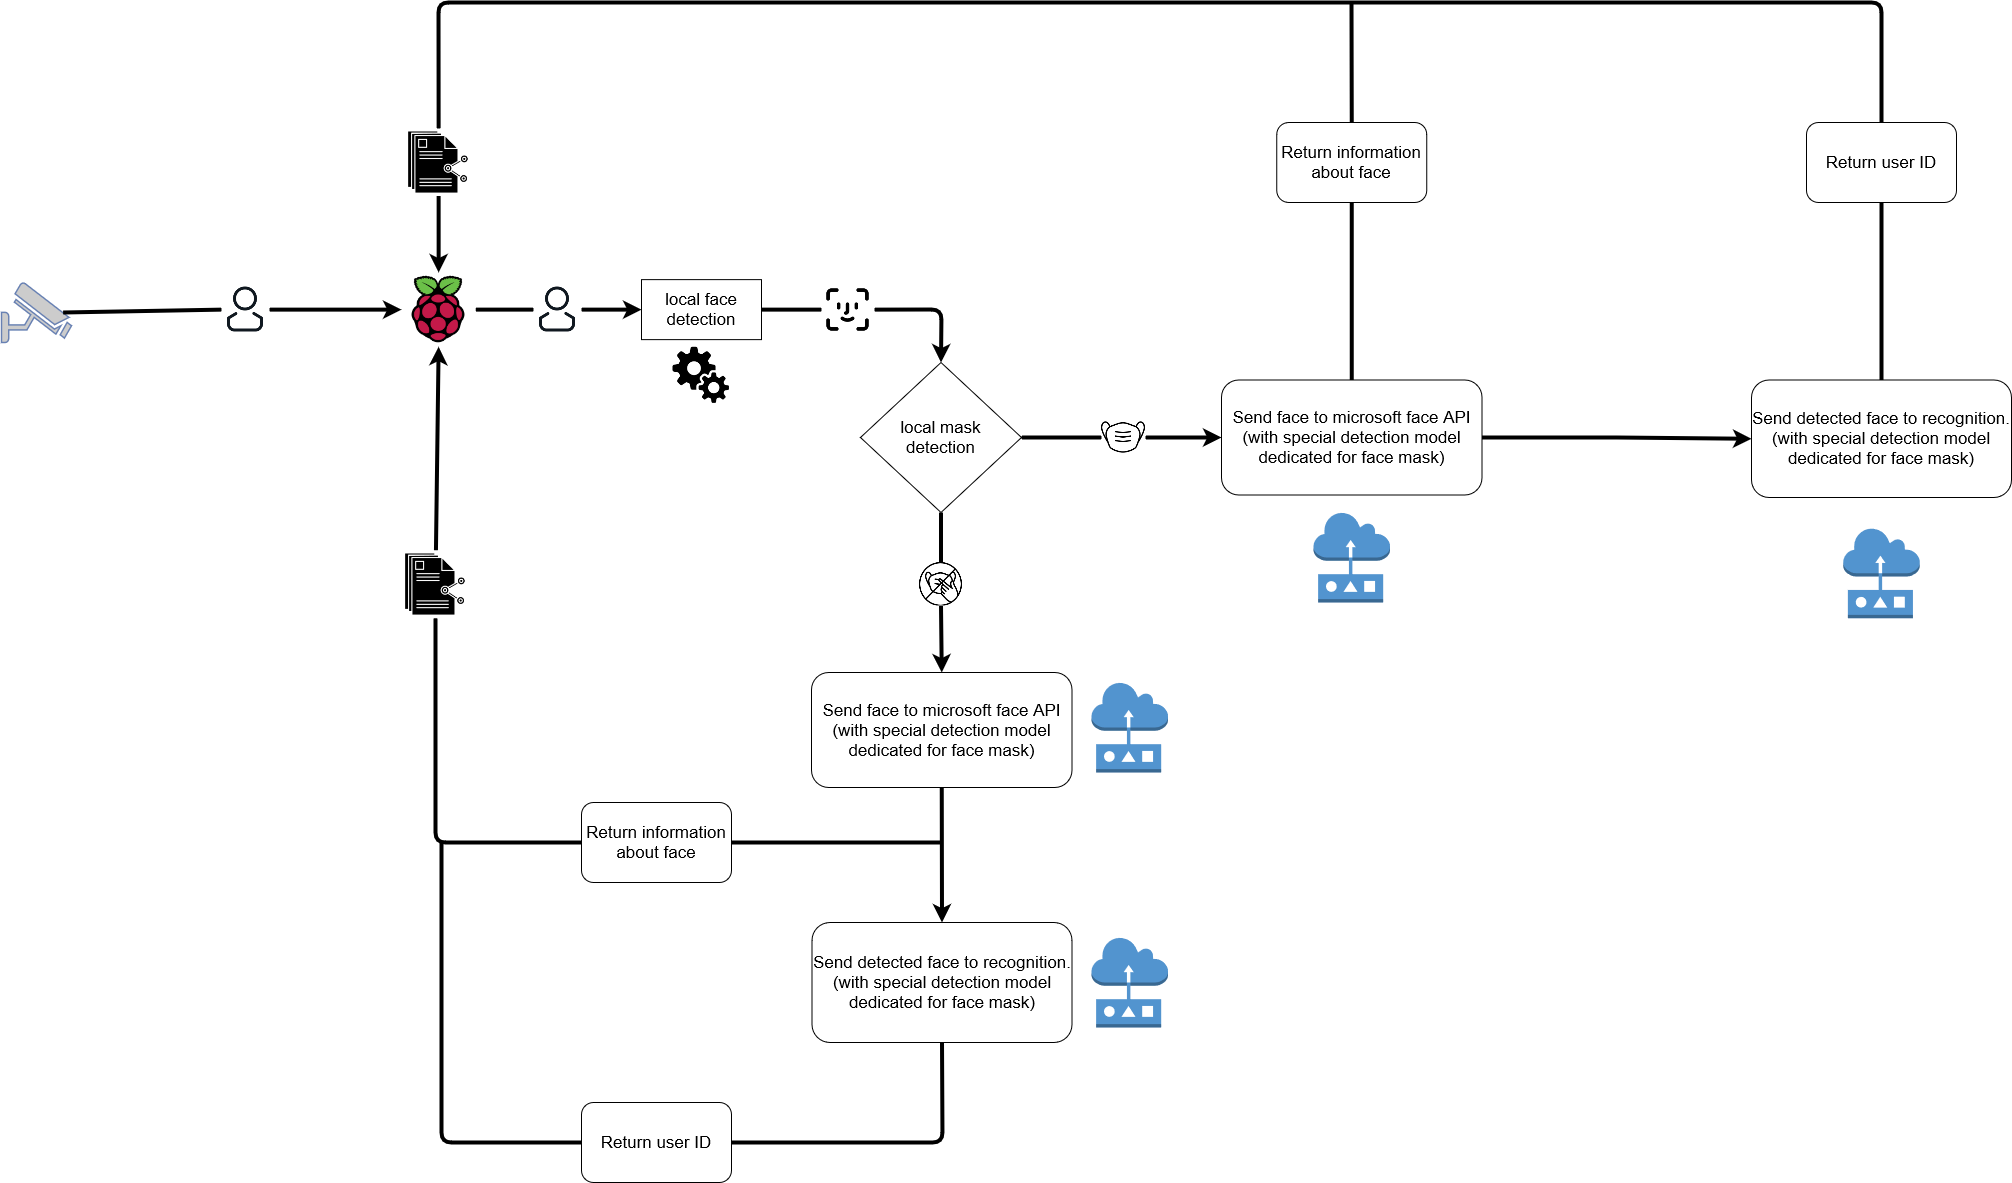

The diagram above was exported from draw.io. Its source (the exported page's mxGraphModel, read from the mxfile embedded in the PNG):
<mxGraphModel dx="2630" dy="1227" grid="1" gridSize="10" guides="1" tooltips="1" connect="1" arrows="1" fold="1" page="1" pageScale="1" pageWidth="827" pageHeight="1169" math="0" shadow="0">
  <root>
    <mxCell id="0" />
    <mxCell id="1" parent="0" />
    <mxCell id="m5FPX9_LH90ZPEBSCjIP-3" value="" style="shape=image;html=1;verticalAlign=top;verticalLabelPosition=bottom;labelBackgroundColor=#ffffff;imageAspect=0;aspect=fixed;image=https://cdn4.iconfinder.com/data/icons/logos-and-brands/512/272_Raspberry_Pi_logo-128.png" parent="1" vertex="1">
      <mxGeometry x="-20" y="450" width="74.25" height="74.25" as="geometry" />
    </mxCell>
    <mxCell id="m5FPX9_LH90ZPEBSCjIP-4" value="" style="fontColor=#0066CC;verticalAlign=top;verticalLabelPosition=bottom;labelPosition=center;align=center;html=1;outlineConnect=0;fillColor=#CCCCCC;strokeColor=#6881B3;gradientColor=none;gradientDirection=north;strokeWidth=2;shape=mxgraph.networks.security_camera;" parent="1" vertex="1">
      <mxGeometry x="-420" y="460" width="70" height="60" as="geometry" />
    </mxCell>
    <mxCell id="m5FPX9_LH90ZPEBSCjIP-8" value="" style="endArrow=classic;html=1;entryX=0;entryY=0.5;entryDx=0;entryDy=0;jumpSize=6;strokeWidth=4;exitX=1;exitY=0.5;exitDx=0;exitDy=0;startArrow=none;" parent="1" source="m5FPX9_LH90ZPEBSCjIP-37" target="m5FPX9_LH90ZPEBSCjIP-3" edge="1">
      <mxGeometry width="50" height="50" relative="1" as="geometry">
        <mxPoint x="190" y="320" as="sourcePoint" />
        <mxPoint x="440" y="410" as="targetPoint" />
      </mxGeometry>
    </mxCell>
    <mxCell id="m5FPX9_LH90ZPEBSCjIP-9" value="" style="shape=image;html=1;verticalAlign=top;verticalLabelPosition=bottom;labelBackgroundColor=#ffffff;imageAspect=0;aspect=fixed;image=https://cdn4.iconfinder.com/data/icons/business-solid-the-capitalism/64/Processing-128.png" parent="1" vertex="1">
      <mxGeometry x="251" y="524.25" width="58" height="58" as="geometry" />
    </mxCell>
    <mxCell id="m5FPX9_LH90ZPEBSCjIP-11" value="&lt;font style=&quot;font-size: 17px&quot;&gt;local &lt;font style=&quot;font-size: 17px&quot;&gt;face detection&lt;br&gt;&lt;/font&gt;&lt;/font&gt;" style="rounded=0;whiteSpace=wrap;html=1;" parent="1" vertex="1">
      <mxGeometry x="220" y="457.13" width="120" height="60" as="geometry" />
    </mxCell>
    <mxCell id="m5FPX9_LH90ZPEBSCjIP-12" value="" style="endArrow=classic;html=1;strokeWidth=4;exitX=1;exitY=0.5;exitDx=0;exitDy=0;entryX=0;entryY=0.5;entryDx=0;entryDy=0;startArrow=none;" parent="1" source="m5FPX9_LH90ZPEBSCjIP-38" target="m5FPX9_LH90ZPEBSCjIP-11" edge="1">
      <mxGeometry width="50" height="50" relative="1" as="geometry">
        <mxPoint x="390" y="460" as="sourcePoint" />
        <mxPoint x="440" y="410" as="targetPoint" />
      </mxGeometry>
    </mxCell>
    <mxCell id="m5FPX9_LH90ZPEBSCjIP-13" value="" style="endArrow=classic;html=1;strokeWidth=4;exitX=1;exitY=0.5;exitDx=0;exitDy=0;entryX=0.5;entryY=0;entryDx=0;entryDy=0;startArrow=none;" parent="1" source="m5FPX9_LH90ZPEBSCjIP-7" target="m5FPX9_LH90ZPEBSCjIP-18" edge="1">
      <mxGeometry width="50" height="50" relative="1" as="geometry">
        <mxPoint x="390" y="460" as="sourcePoint" />
        <mxPoint x="530" y="487" as="targetPoint" />
        <Array as="points">
          <mxPoint x="520" y="487" />
        </Array>
      </mxGeometry>
    </mxCell>
    <mxCell id="m5FPX9_LH90ZPEBSCjIP-16" value="" style="endArrow=classic;html=1;strokeWidth=4;exitX=1;exitY=0.5;exitDx=0;exitDy=0;entryX=0;entryY=0.5;entryDx=0;entryDy=0;startArrow=none;" parent="1" source="m5FPX9_LH90ZPEBSCjIP-14" target="m5FPX9_LH90ZPEBSCjIP-25" edge="1">
      <mxGeometry width="50" height="50" relative="1" as="geometry">
        <mxPoint x="610" y="617.1300000000001" as="sourcePoint" />
        <mxPoint x="750" y="615" as="targetPoint" />
      </mxGeometry>
    </mxCell>
    <mxCell id="m5FPX9_LH90ZPEBSCjIP-18" value="&lt;font style=&quot;font-size: 17px&quot;&gt;local mask &lt;br&gt;&lt;/font&gt;&lt;div&gt;&lt;font style=&quot;font-size: 17px&quot;&gt;detection&lt;/font&gt;&lt;/div&gt;" style="rhombus;whiteSpace=wrap;html=1;" parent="1" vertex="1">
      <mxGeometry x="439" y="540" width="161" height="150" as="geometry" />
    </mxCell>
    <mxCell id="m5FPX9_LH90ZPEBSCjIP-20" value="" style="endArrow=classic;html=1;strokeWidth=4;exitX=0.5;exitY=1;exitDx=0;exitDy=0;entryX=0.5;entryY=0;entryDx=0;entryDy=0;startArrow=none;" parent="1" source="m5FPX9_LH90ZPEBSCjIP-19" target="m5FPX9_LH90ZPEBSCjIP-23" edge="1">
      <mxGeometry width="50" height="50" relative="1" as="geometry">
        <mxPoint x="390" y="490" as="sourcePoint" />
        <mxPoint x="520" y="850" as="targetPoint" />
      </mxGeometry>
    </mxCell>
    <mxCell id="m5FPX9_LH90ZPEBSCjIP-21" value="" style="outlineConnect=0;dashed=0;verticalLabelPosition=bottom;verticalAlign=top;align=center;html=1;shape=mxgraph.aws3.sensor;fillColor=#5294CF;gradientColor=none;" parent="1" vertex="1">
      <mxGeometry x="670" y="860" width="76.5" height="90" as="geometry" />
    </mxCell>
    <mxCell id="m5FPX9_LH90ZPEBSCjIP-23" value="&lt;font style=&quot;font-size: 17px&quot;&gt;Send face to microsoft face API&lt;/font&gt;&lt;div style=&quot;font-size: 17px&quot;&gt;&lt;font style=&quot;font-size: 17px&quot;&gt;(with special detection model dedicated for face mask)&lt;/font&gt;&lt;/div&gt;" style="rounded=1;whiteSpace=wrap;html=1;" parent="1" vertex="1">
      <mxGeometry x="390" y="850" width="260.5" height="115" as="geometry" />
    </mxCell>
    <mxCell id="m5FPX9_LH90ZPEBSCjIP-61" style="edgeStyle=orthogonalEdgeStyle;rounded=0;jumpSize=6;orthogonalLoop=1;jettySize=auto;html=1;strokeWidth=4;" parent="1" source="m5FPX9_LH90ZPEBSCjIP-25" target="m5FPX9_LH90ZPEBSCjIP-60" edge="1">
      <mxGeometry relative="1" as="geometry" />
    </mxCell>
    <mxCell id="m5FPX9_LH90ZPEBSCjIP-25" value="&lt;font style=&quot;font-size: 17px&quot;&gt;Send face to microsoft face API&lt;/font&gt;&lt;div style=&quot;font-size: 17px&quot;&gt;&lt;font style=&quot;font-size: 17px&quot;&gt;(with special detection model dedicated for face mask)&lt;/font&gt;&lt;/div&gt;" style="rounded=1;whiteSpace=wrap;html=1;" parent="1" vertex="1">
      <mxGeometry x="800" y="557.5" width="260.5" height="115" as="geometry" />
    </mxCell>
    <mxCell id="m5FPX9_LH90ZPEBSCjIP-26" value="" style="outlineConnect=0;dashed=0;verticalLabelPosition=bottom;verticalAlign=top;align=center;html=1;shape=mxgraph.aws3.sensor;fillColor=#5294CF;gradientColor=none;" parent="1" vertex="1">
      <mxGeometry x="892" y="690" width="76.5" height="90" as="geometry" />
    </mxCell>
    <mxCell id="m5FPX9_LH90ZPEBSCjIP-19" value="" style="shape=image;html=1;verticalAlign=top;verticalLabelPosition=bottom;labelBackgroundColor=#ffffff;imageAspect=0;aspect=fixed;image=https://cdn4.iconfinder.com/data/icons/stop-virus-outline-iconset/128/ic_touch_mask-128.png" parent="1" vertex="1">
      <mxGeometry x="497.75" y="740" width="43.5" height="43.5" as="geometry" />
    </mxCell>
    <mxCell id="m5FPX9_LH90ZPEBSCjIP-34" value="" style="endArrow=none;html=1;strokeWidth=4;exitX=0.5;exitY=1;exitDx=0;exitDy=0;entryX=0.5;entryY=0;entryDx=0;entryDy=0;" parent="1" source="m5FPX9_LH90ZPEBSCjIP-18" target="m5FPX9_LH90ZPEBSCjIP-19" edge="1">
      <mxGeometry width="50" height="50" relative="1" as="geometry">
        <mxPoint x="519.5" y="690" as="sourcePoint" />
        <mxPoint x="520.25" y="850" as="targetPoint" />
      </mxGeometry>
    </mxCell>
    <mxCell id="m5FPX9_LH90ZPEBSCjIP-14" value="" style="shape=image;html=1;verticalAlign=top;verticalLabelPosition=bottom;labelBackgroundColor=#ffffff;imageAspect=0;aspect=fixed;image=https://cdn4.iconfinder.com/data/icons/stop-virus-outline-iconset/128/ic_mask-128.png" parent="1" vertex="1">
      <mxGeometry x="680" y="593" width="44" height="44" as="geometry" />
    </mxCell>
    <mxCell id="m5FPX9_LH90ZPEBSCjIP-35" value="" style="endArrow=none;html=1;strokeWidth=4;exitX=1;exitY=0.5;exitDx=0;exitDy=0;entryX=0;entryY=0.5;entryDx=0;entryDy=0;" parent="1" source="m5FPX9_LH90ZPEBSCjIP-18" target="m5FPX9_LH90ZPEBSCjIP-14" edge="1">
      <mxGeometry width="50" height="50" relative="1" as="geometry">
        <mxPoint x="600.0000000000002" y="615" as="sourcePoint" />
        <mxPoint x="800.0000000000002" y="615" as="targetPoint" />
      </mxGeometry>
    </mxCell>
    <mxCell id="m5FPX9_LH90ZPEBSCjIP-7" value="" style="shape=image;html=1;verticalAlign=top;verticalLabelPosition=bottom;labelBackgroundColor=#ffffff;imageAspect=0;aspect=fixed;image=https://cdn1.iconfinder.com/data/icons/ios-11-glyphs/30/face_ID-128.png" parent="1" vertex="1">
      <mxGeometry x="400" y="460.63" width="53" height="53" as="geometry" />
    </mxCell>
    <mxCell id="m5FPX9_LH90ZPEBSCjIP-36" value="" style="endArrow=none;html=1;strokeWidth=4;exitX=1;exitY=0.5;exitDx=0;exitDy=0;entryX=0;entryY=0.5;entryDx=0;entryDy=0;" parent="1" source="m5FPX9_LH90ZPEBSCjIP-11" target="m5FPX9_LH90ZPEBSCjIP-7" edge="1">
      <mxGeometry width="50" height="50" relative="1" as="geometry">
        <mxPoint x="340" y="487.1300000000001" as="sourcePoint" />
        <mxPoint x="519.5" y="540" as="targetPoint" />
        <Array as="points" />
      </mxGeometry>
    </mxCell>
    <mxCell id="m5FPX9_LH90ZPEBSCjIP-38" value="" style="shape=image;html=1;verticalAlign=top;verticalLabelPosition=bottom;labelBackgroundColor=#ffffff;imageAspect=0;aspect=fixed;image=https://cdn4.iconfinder.com/data/icons/basic-ui-2-line/32/person-people-man-profile-human-128.png" parent="1" vertex="1">
      <mxGeometry x="112" y="463.12" width="48" height="48" as="geometry" />
    </mxCell>
    <mxCell id="m5FPX9_LH90ZPEBSCjIP-39" value="" style="endArrow=none;html=1;strokeWidth=4;exitX=1;exitY=0.5;exitDx=0;exitDy=0;entryX=0;entryY=0.5;entryDx=0;entryDy=0;" parent="1" source="m5FPX9_LH90ZPEBSCjIP-3" target="m5FPX9_LH90ZPEBSCjIP-38" edge="1">
      <mxGeometry width="50" height="50" relative="1" as="geometry">
        <mxPoint x="54.24999999999977" y="487.125" as="sourcePoint" />
        <mxPoint x="220" y="487.1300000000001" as="targetPoint" />
      </mxGeometry>
    </mxCell>
    <mxCell id="m5FPX9_LH90ZPEBSCjIP-37" value="" style="shape=image;html=1;verticalAlign=top;verticalLabelPosition=bottom;labelBackgroundColor=#ffffff;imageAspect=0;aspect=fixed;image=https://cdn4.iconfinder.com/data/icons/basic-ui-2-line/32/person-people-man-profile-human-128.png" parent="1" vertex="1">
      <mxGeometry x="-200" y="463.13" width="48" height="48" as="geometry" />
    </mxCell>
    <mxCell id="m5FPX9_LH90ZPEBSCjIP-40" value="" style="endArrow=none;html=1;entryX=0;entryY=0.5;entryDx=0;entryDy=0;jumpSize=6;strokeWidth=4;exitX=0.88;exitY=0.5;exitDx=0;exitDy=0;exitPerimeter=0;" parent="1" source="m5FPX9_LH90ZPEBSCjIP-4" target="m5FPX9_LH90ZPEBSCjIP-37" edge="1">
      <mxGeometry width="50" height="50" relative="1" as="geometry">
        <mxPoint x="19.999999999999773" y="285.0000000000001" as="sourcePoint" />
        <mxPoint x="17.125" y="450" as="targetPoint" />
      </mxGeometry>
    </mxCell>
    <mxCell id="m5FPX9_LH90ZPEBSCjIP-43" value="" style="endArrow=classic;html=1;strokeWidth=4;exitX=0.5;exitY=1;exitDx=0;exitDy=0;entryX=0.5;entryY=0;entryDx=0;entryDy=0;" parent="1" source="m5FPX9_LH90ZPEBSCjIP-23" target="m5FPX9_LH90ZPEBSCjIP-44" edge="1">
      <mxGeometry width="50" height="50" relative="1" as="geometry">
        <mxPoint x="494.5" y="1060" as="sourcePoint" />
        <mxPoint x="520" y="1100" as="targetPoint" />
      </mxGeometry>
    </mxCell>
    <mxCell id="m5FPX9_LH90ZPEBSCjIP-44" value="&lt;div style=&quot;font-size: 17px&quot;&gt;&lt;font style=&quot;font-size: 17px&quot;&gt;Send detected face to recognition.&lt;/font&gt;&lt;/div&gt;&lt;div style=&quot;font-size: 17px&quot;&gt;&lt;font style=&quot;font-size: 17px&quot;&gt;(with special detection model dedicated for face mask)&lt;/font&gt;&lt;/div&gt;" style="rounded=1;whiteSpace=wrap;html=1;" parent="1" vertex="1">
      <mxGeometry x="390.5" y="1100" width="260" height="120" as="geometry" />
    </mxCell>
    <mxCell id="m5FPX9_LH90ZPEBSCjIP-45" value="" style="outlineConnect=0;dashed=0;verticalLabelPosition=bottom;verticalAlign=top;align=center;html=1;shape=mxgraph.aws3.sensor;fillColor=#5294CF;gradientColor=none;" parent="1" vertex="1">
      <mxGeometry x="670" y="1115" width="76.5" height="90" as="geometry" />
    </mxCell>
    <mxCell id="m5FPX9_LH90ZPEBSCjIP-46" value="" style="endArrow=classic;html=1;strokeWidth=4;entryX=0.5;entryY=1;entryDx=0;entryDy=0;startArrow=none;" parent="1" source="m5FPX9_LH90ZPEBSCjIP-41" target="m5FPX9_LH90ZPEBSCjIP-3" edge="1">
      <mxGeometry width="50" height="50" relative="1" as="geometry">
        <mxPoint x="520" y="1020" as="sourcePoint" />
        <mxPoint x="440" y="880" as="targetPoint" />
        <Array as="points" />
      </mxGeometry>
    </mxCell>
    <mxCell id="m5FPX9_LH90ZPEBSCjIP-41" value="" style="shape=image;html=1;verticalAlign=top;verticalLabelPosition=bottom;labelBackgroundColor=#ffffff;imageAspect=0;aspect=fixed;image=https://cdn2.iconfinder.com/data/icons/competitive-strategy-and-corporate-training/512/162_content_files_sharing_share_document_network_cloud_smart_computing-128.png" parent="1" vertex="1">
      <mxGeometry x="-20" y="727.75" width="68" height="68" as="geometry" />
    </mxCell>
    <mxCell id="m5FPX9_LH90ZPEBSCjIP-47" value="" style="endArrow=none;html=1;strokeWidth=4;entryX=0.5;entryY=1;entryDx=0;entryDy=0;exitX=0;exitY=0.5;exitDx=0;exitDy=0;" parent="1" source="m5FPX9_LH90ZPEBSCjIP-50" target="m5FPX9_LH90ZPEBSCjIP-41" edge="1">
      <mxGeometry width="50" height="50" relative="1" as="geometry">
        <mxPoint x="520" y="1020" as="sourcePoint" />
        <mxPoint x="17.125" y="524.25" as="targetPoint" />
        <Array as="points">
          <mxPoint x="14" y="1020" />
        </Array>
      </mxGeometry>
    </mxCell>
    <mxCell id="m5FPX9_LH90ZPEBSCjIP-50" value="&lt;font style=&quot;font-size: 17px&quot;&gt;R&lt;font style=&quot;font-size: 17px&quot;&gt;&lt;font style=&quot;font-size: 17px&quot;&gt;eturn &lt;font style=&quot;font-size: 17px&quot;&gt;information about face&lt;/font&gt;&lt;/font&gt;&lt;/font&gt;&lt;/font&gt;" style="rounded=1;whiteSpace=wrap;html=1;" parent="1" vertex="1">
      <mxGeometry x="160" y="980" width="150" height="80" as="geometry" />
    </mxCell>
    <mxCell id="m5FPX9_LH90ZPEBSCjIP-51" value="" style="endArrow=none;html=1;strokeWidth=4;exitX=1;exitY=0.5;exitDx=0;exitDy=0;" parent="1" source="m5FPX9_LH90ZPEBSCjIP-50" edge="1">
      <mxGeometry width="50" height="50" relative="1" as="geometry">
        <mxPoint x="350" y="930" as="sourcePoint" />
        <mxPoint x="520" y="1020" as="targetPoint" />
      </mxGeometry>
    </mxCell>
    <mxCell id="m5FPX9_LH90ZPEBSCjIP-55" value="" style="endArrow=none;html=1;strokeWidth=4;entryX=0;entryY=0.5;entryDx=0;entryDy=0;" parent="1" target="m5FPX9_LH90ZPEBSCjIP-56" edge="1">
      <mxGeometry width="50" height="50" relative="1" as="geometry">
        <mxPoint x="20" y="1020" as="sourcePoint" />
        <mxPoint x="180" y="1320" as="targetPoint" />
        <Array as="points">
          <mxPoint x="20" y="1320" />
        </Array>
      </mxGeometry>
    </mxCell>
    <mxCell id="m5FPX9_LH90ZPEBSCjIP-56" value="&lt;font style=&quot;font-size: 17px&quot;&gt;Return user ID&lt;br&gt;&lt;/font&gt;" style="rounded=1;whiteSpace=wrap;html=1;" parent="1" vertex="1">
      <mxGeometry x="160" y="1280" width="150" height="80" as="geometry" />
    </mxCell>
    <mxCell id="m5FPX9_LH90ZPEBSCjIP-59" value="" style="endArrow=none;html=1;strokeWidth=4;entryX=0.5;entryY=1;entryDx=0;entryDy=0;exitX=1;exitY=0.5;exitDx=0;exitDy=0;" parent="1" source="m5FPX9_LH90ZPEBSCjIP-56" target="m5FPX9_LH90ZPEBSCjIP-44" edge="1">
      <mxGeometry width="50" height="50" relative="1" as="geometry">
        <mxPoint x="40" y="950" as="sourcePoint" />
        <mxPoint x="90" y="900" as="targetPoint" />
        <Array as="points">
          <mxPoint x="521" y="1320" />
        </Array>
      </mxGeometry>
    </mxCell>
    <mxCell id="m5FPX9_LH90ZPEBSCjIP-60" value="&lt;div style=&quot;font-size: 17px&quot;&gt;&lt;font style=&quot;font-size: 17px&quot;&gt;Send detected face to recognition.&lt;/font&gt;&lt;/div&gt;&lt;div style=&quot;font-size: 17px&quot;&gt;&lt;font style=&quot;font-size: 17px&quot;&gt;(with special detection model dedicated for face mask)&lt;/font&gt;&lt;/div&gt;" style="rounded=1;whiteSpace=wrap;html=1;" parent="1" vertex="1">
      <mxGeometry x="1330" y="557.5" width="260" height="117.5" as="geometry" />
    </mxCell>
    <mxCell id="m5FPX9_LH90ZPEBSCjIP-62" value="" style="outlineConnect=0;dashed=0;verticalLabelPosition=bottom;verticalAlign=top;align=center;html=1;shape=mxgraph.aws3.sensor;fillColor=#5294CF;gradientColor=none;" parent="1" vertex="1">
      <mxGeometry x="1421.75" y="705.75" width="76.5" height="90" as="geometry" />
    </mxCell>
    <mxCell id="m5FPX9_LH90ZPEBSCjIP-63" value="&lt;font style=&quot;font-size: 17px&quot;&gt;R&lt;font style=&quot;font-size: 17px&quot;&gt;&lt;font style=&quot;font-size: 17px&quot;&gt;eturn &lt;font style=&quot;font-size: 17px&quot;&gt;information about face&lt;/font&gt;&lt;/font&gt;&lt;/font&gt;&lt;/font&gt;" style="rounded=1;whiteSpace=wrap;html=1;" parent="1" vertex="1">
      <mxGeometry x="855.25" y="300" width="150" height="80" as="geometry" />
    </mxCell>
    <mxCell id="m5FPX9_LH90ZPEBSCjIP-64" value="&lt;font style=&quot;font-size: 17px&quot;&gt;Return user ID&lt;br&gt;&lt;/font&gt;" style="rounded=1;whiteSpace=wrap;html=1;" parent="1" vertex="1">
      <mxGeometry x="1385" y="300" width="150" height="80" as="geometry" />
    </mxCell>
    <mxCell id="m5FPX9_LH90ZPEBSCjIP-66" value="" style="endArrow=none;html=1;strokeWidth=4;exitX=0.5;exitY=0;exitDx=0;exitDy=0;entryX=0.5;entryY=1;entryDx=0;entryDy=0;" parent="1" source="m5FPX9_LH90ZPEBSCjIP-25" target="m5FPX9_LH90ZPEBSCjIP-63" edge="1">
      <mxGeometry width="50" height="50" relative="1" as="geometry">
        <mxPoint x="770" y="660" as="sourcePoint" />
        <mxPoint x="820" y="610" as="targetPoint" />
      </mxGeometry>
    </mxCell>
    <mxCell id="m5FPX9_LH90ZPEBSCjIP-67" value="" style="endArrow=none;html=1;strokeWidth=4;exitX=0.5;exitY=0;exitDx=0;exitDy=0;entryX=0.5;entryY=1;entryDx=0;entryDy=0;" parent="1" source="m5FPX9_LH90ZPEBSCjIP-60" target="m5FPX9_LH90ZPEBSCjIP-64" edge="1">
      <mxGeometry width="50" height="50" relative="1" as="geometry">
        <mxPoint x="1459.2900000000004" y="557.5" as="sourcePoint" />
        <mxPoint x="1459.29" y="380" as="targetPoint" />
      </mxGeometry>
    </mxCell>
    <mxCell id="m5FPX9_LH90ZPEBSCjIP-72" value="" style="endArrow=none;html=1;strokeWidth=4;entryX=0.5;entryY=0;entryDx=0;entryDy=0;" parent="1" edge="1">
      <mxGeometry width="50" height="50" relative="1" as="geometry">
        <mxPoint x="930" y="180" as="sourcePoint" />
        <mxPoint x="930.25" y="300" as="targetPoint" />
      </mxGeometry>
    </mxCell>
    <mxCell id="m5FPX9_LH90ZPEBSCjIP-77" value="" style="edgeStyle=orthogonalEdgeStyle;curved=1;rounded=0;jumpSize=6;orthogonalLoop=1;jettySize=auto;html=1;strokeWidth=4;exitX=0.5;exitY=1;exitDx=0;exitDy=0;" parent="1" source="m5FPX9_LH90ZPEBSCjIP-75" target="m5FPX9_LH90ZPEBSCjIP-3" edge="1">
      <mxGeometry relative="1" as="geometry">
        <mxPoint x="17" y="412" as="sourcePoint" />
      </mxGeometry>
    </mxCell>
    <mxCell id="m5FPX9_LH90ZPEBSCjIP-75" value="" style="shape=image;html=1;verticalAlign=top;verticalLabelPosition=bottom;labelBackgroundColor=#ffffff;imageAspect=0;aspect=fixed;image=https://cdn2.iconfinder.com/data/icons/competitive-strategy-and-corporate-training/512/162_content_files_sharing_share_document_network_cloud_smart_computing-128.png" parent="1" vertex="1">
      <mxGeometry x="-16.870000000000005" y="306" width="68" height="68" as="geometry" />
    </mxCell>
    <mxCell id="m5FPX9_LH90ZPEBSCjIP-76" value="" style="endArrow=none;html=1;strokeWidth=4;exitX=0.5;exitY=0;exitDx=0;exitDy=0;entryX=0.5;entryY=0;entryDx=0;entryDy=0;" parent="1" source="m5FPX9_LH90ZPEBSCjIP-64" target="m5FPX9_LH90ZPEBSCjIP-75" edge="1">
      <mxGeometry width="50" height="50" relative="1" as="geometry">
        <mxPoint x="1460" y="300.0000000000002" as="sourcePoint" />
        <mxPoint x="20" y="180" as="targetPoint" />
        <Array as="points">
          <mxPoint x="1460" y="180" />
          <mxPoint x="17" y="180" />
        </Array>
      </mxGeometry>
    </mxCell>
  </root>
</mxGraphModel>